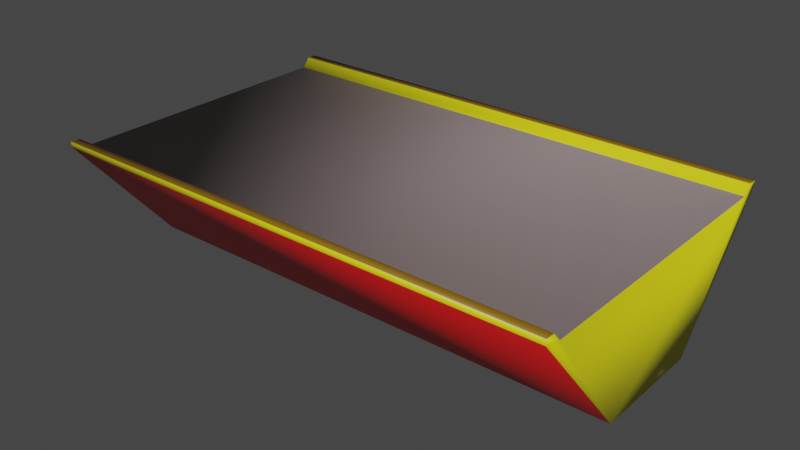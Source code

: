 # Source: grace_fo_low_fidelity_v1.blend  (saved by Blender 3.6.14; exported with 4.5.12 LTS)
import bpy
from mathutils import Matrix  # noqa: F401  (used for matrix-valued properties, if any)

bpy.ops.wm.read_factory_settings(use_empty=True)
scene = bpy.context.scene
scene.name = 'Scene'

# ---- materials (node trees are filled in below, after node groups)
mat_si_glass_solar_arrays = bpy.data.materials.new('Si_Glass_Solar_Arrays')
mat_si_glass_solar_arrays.use_transparent_shadow = False
mat_siox_kapton_front_rear = bpy.data.materials.new('SiOx_Kapton_Front_Rear')
mat_siox_kapton_front_rear.use_transparent_shadow = False
mat_teflon_nadir = bpy.data.materials.new('Teflon_Nadir')
mat_teflon_nadir.use_transparent_shadow = False
mat_si_glass_zenith = bpy.data.materials.new('Si_Glass_Zenith')
mat_si_glass_zenith.use_transparent_shadow = False
mat_siox_kapton_apron = bpy.data.materials.new('SiOx_Kapton_Apron')
mat_siox_kapton_apron.use_transparent_shadow = False

# ---- material node trees
mat_si_glass_solar_arrays.use_nodes = True; mat_si_glass_solar_arrays.node_tree.nodes.clear()
_N = mat_si_glass_solar_arrays.node_tree.nodes; _L = mat_si_glass_solar_arrays.node_tree.links
n0 = _N.new('ShaderNodeBsdfPrincipled'); n0.name = 'Principled BSDF'; n0.location = (10, 300)
n0.distribution = 'GGX'
n0.subsurface_method = 'RANDOM_WALK_SKIN'
n0.inputs[0].default_value = (0.8, 0.009534, 0.01176, 1.0)
n0.inputs[3].default_value = 1.45
n0.inputs[27].default_value = (0.0, 0.0, 0.0, 1.0)
n0.inputs[28].default_value = 1.0
n1 = _N.new('ShaderNodeOutputMaterial'); n1.name = 'Material Output'; n1.location = (300, 300)
_L.new(n0.outputs[0], n1.inputs[0])
n1.is_active_output = True
mat_siox_kapton_front_rear.use_nodes = True; mat_siox_kapton_front_rear.node_tree.nodes.clear()
_N = mat_siox_kapton_front_rear.node_tree.nodes; _L = mat_siox_kapton_front_rear.node_tree.links
n0 = _N.new('ShaderNodeBsdfPrincipled'); n0.name = 'Principled BSDF'; n0.location = (10, 300)
n0.distribution = 'GGX'
n0.subsurface_method = 'RANDOM_WALK_SKIN'
n0.inputs[0].default_value = (0.8, 0.7429, 0.00677, 1.0)
n0.inputs[3].default_value = 1.45
n0.inputs[27].default_value = (0.0, 0.0, 0.0, 1.0)
n0.inputs[28].default_value = 1.0
n1 = _N.new('ShaderNodeOutputMaterial'); n1.name = 'Material Output'; n1.location = (300, 300)
_L.new(n0.outputs[0], n1.inputs[0])
n1.is_active_output = True
mat_teflon_nadir.use_nodes = True; mat_teflon_nadir.node_tree.nodes.clear()
_N = mat_teflon_nadir.node_tree.nodes; _L = mat_teflon_nadir.node_tree.links
n0 = _N.new('ShaderNodeBsdfPrincipled'); n0.name = 'Principled BSDF'; n0.location = (10, 300)
n0.distribution = 'GGX'
n0.subsurface_method = 'RANDOM_WALK_SKIN'
n0.inputs[0].default_value = (0.237, 0.1832, 0.1855, 1.0)
n0.inputs[3].default_value = 1.45
n0.inputs[27].default_value = (0.0, 0.0, 0.0, 1.0)
n0.inputs[28].default_value = 1.0
n1 = _N.new('ShaderNodeOutputMaterial'); n1.name = 'Material Output'; n1.location = (300, 300)
_L.new(n0.outputs[0], n1.inputs[0])
n1.is_active_output = True
mat_si_glass_zenith.use_nodes = True; mat_si_glass_zenith.node_tree.nodes.clear()
_N = mat_si_glass_zenith.node_tree.nodes; _L = mat_si_glass_zenith.node_tree.links
n0 = _N.new('ShaderNodeBsdfPrincipled'); n0.name = 'Principled BSDF'; n0.location = (10, 300)
n0.distribution = 'GGX'
n0.subsurface_method = 'RANDOM_WALK_SKIN'
n0.inputs[0].default_value = (0.1878, 0.001916, 0.0, 1.0)
n0.inputs[3].default_value = 1.45
n0.inputs[27].default_value = (0.0, 0.0, 0.0, 1.0)
n0.inputs[28].default_value = 1.0
n1 = _N.new('ShaderNodeOutputMaterial'); n1.name = 'Material Output'; n1.location = (300, 300)
_L.new(n0.outputs[0], n1.inputs[0])
n1.is_active_output = True
mat_siox_kapton_apron.use_nodes = True; mat_siox_kapton_apron.node_tree.nodes.clear()
_N = mat_siox_kapton_apron.node_tree.nodes; _L = mat_siox_kapton_apron.node_tree.links
n0 = _N.new('ShaderNodeBsdfPrincipled'); n0.name = 'Principled BSDF'; n0.location = (10, 300)
n0.distribution = 'GGX'
n0.subsurface_method = 'RANDOM_WALK_SKIN'
n0.inputs[0].default_value = (0.237, 0.1201, 0.00341, 1.0)
n0.inputs[3].default_value = 1.45
n0.inputs[27].default_value = (0.0, 0.0, 0.0, 1.0)
n0.inputs[28].default_value = 1.0
n1 = _N.new('ShaderNodeOutputMaterial'); n1.name = 'Material Output'; n1.location = (300, 300)
_L.new(n0.outputs[0], n1.inputs[0])
n1.is_active_output = True

# ---- world
world_world = bpy.data.worlds.new('World'); scene.world = world_world
world_world.use_nodes = True; world_world.node_tree.nodes.clear()
_N = world_world.node_tree.nodes; _L = world_world.node_tree.links
n0 = _N.new('ShaderNodeOutputWorld'); n0.name = 'World Output'; n0.location = (300, 300)
n1 = _N.new('ShaderNodeBackground'); n1.name = 'Background'; n1.location = (10, 300)
n1.inputs[0].default_value = (0.05088, 0.05088, 0.05088, 1.0)
_L.new(n1.outputs[0], n0.inputs[0])
n0.is_active_output = True
world_world.color = (0.05088, 0.05088, 0.05088)
world_world.use_sun_shadow = False
world_world.sun_shadow_jitter_overblur = 0.0

# ---- meshes
me_grace_fo_low_fidelity_v1 = bpy.data.meshes.new('grace_fo_low_fidelity_v1')
me_grace_fo_low_fidelity_v1.from_pydata([(3122.0, 56.26, 777.0), (3122.0, 103.3, 721.0), (0.0, 56.26, 777.0), (0.0, 103.3, 721.0), (3122.0, 0.0, 777.0), (0.0, 0.0, 777.0), (3122.0, 0.0, 744.3), (0.0, 0.0, 744.3), (3122.0, 624.5, 0.0), (0.0, 624.5, 0.0), (3122.0, 1320.0, 0.0), (0.0, 1320.0, 0.0), (3122.0, 1944.0, 744.3), (0.0, 1944.0, 744.3), (3122.0, 1944.0, 777.0), (0.0, 1944.0, 777.0), (3122.0, 1888.0, 777.0), (0.0, 1888.0, 777.0), (3122.0, 1841.0, 721.0), (0.0, 1841.0, 721.0)], [], [(0, 1, 2), (2, 1, 3), (4, 0, 5), (5, 0, 2), (6, 4, 7), (7, 4, 5), (8, 6, 9), (9, 6, 7), (10, 8, 11), (11, 8, 9), (12, 10, 13), (13, 10, 11), (14, 12, 15), (15, 12, 13), (16, 14, 17), (17, 14, 15), (18, 16, 19), (19, 16, 17), (1, 18, 3), (3, 18, 19), (18, 1, 8), (0, 4, 1), (1, 4, 6), (1, 6, 8), (14, 16, 12), (12, 16, 18), (12, 18, 10), (10, 18, 8), (19, 17, 15), (5, 2, 7), (7, 2, 3), (15, 13, 19), (19, 13, 11), (19, 11, 3), (3, 11, 9), (3, 9, 7)])
me_grace_fo_low_fidelity_v1.polygons.foreach_set('use_smooth', [True] * 36)
me_grace_fo_low_fidelity_v1.polygons.foreach_set('material_index', [1, 1, 4, 4, 1, 1, 0, 0, 0, 0, 0, 0, 1, 1, 4, 4, 1, 1, 2, 2, 1, 1, 1, 1, 1, 1, 1, 1, 1, 1, 1, 1, 1, 1, 1, 1])
me_grace_fo_low_fidelity_v1.materials.append(mat_si_glass_solar_arrays)
me_grace_fo_low_fidelity_v1.materials.append(mat_siox_kapton_front_rear)
me_grace_fo_low_fidelity_v1.materials.append(mat_teflon_nadir)
me_grace_fo_low_fidelity_v1.materials.append(mat_si_glass_zenith)
me_grace_fo_low_fidelity_v1.materials.append(mat_siox_kapton_apron)
me_grace_fo_low_fidelity_v1.update()

# ---- objects
ob_grace_fo_low_fidelity_v1 = bpy.data.objects.new('grace_fo_low_fidelity_v1', me_grace_fo_low_fidelity_v1)

# ---- transforms, parenting, visibility, modifiers, constraints
ob_grace_fo_low_fidelity_v1.location = (-1.561, -0.972, -0.331)
ob_grace_fo_low_fidelity_v1.scale = (0.001, 0.001, 0.001)

# ---- collection membership
scene.collection.objects.link(ob_grace_fo_low_fidelity_v1)

# ---- scene / render settings (as saved in the file)
scene.frame_start = 1; scene.frame_end = 250; scene.frame_set(1)
scene.render.engine = 'BLENDER_EEVEE_NEXT'
scene.cycles.sampling_pattern = 'TABULATED_SOBOL'
scene.view_settings.view_transform = 'Filmic'
bpy.context.view_layer.update()

# ---- added for rendering (the .blend has no active camera and no usable light): camera, sun
cam_auto = bpy.data.cameras.new('AutoCamera')
cam_auto.lens = 50.0
cam_auto.sensor_width = 36.0
cam_auto.clip_end = 1000.0
ob_auto_camera = bpy.data.objects.new('AutoCamera', cam_auto)
scene.collection.objects.link(ob_auto_camera)
ob_auto_camera.location = (3.47826, -4.17392, 2.84011)
ob_auto_camera.rotation_euler = (1.09748, -7.21219e-08, 0.694738)
scene.camera = ob_auto_camera
light_auto_sun = bpy.data.lights.new('AutoSun', 'SUN')
light_auto_sun.energy = 3.0
light_auto_sun.angle = 0.0523599
ob_auto_sun = bpy.data.objects.new('AutoSun', light_auto_sun)
scene.collection.objects.link(ob_auto_sun)
ob_auto_sun.rotation_euler = (0.872665, 0.174533, 0.523599)
bpy.context.view_layer.update()
